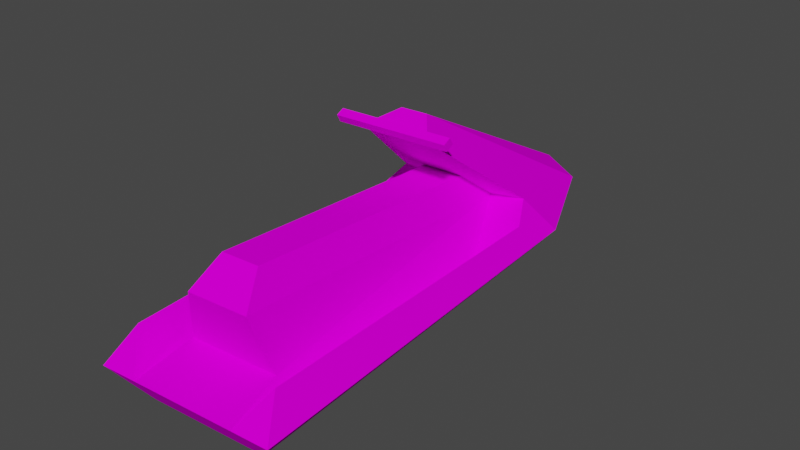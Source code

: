 # Source: spn_jetski1.blend  (saved by Blender 3.3.6; exported with 4.5.12 LTS)
import bpy
from mathutils import Matrix  # noqa: F401  (used for matrix-valued properties, if any)

bpy.ops.wm.read_factory_settings(use_empty=True)
scene = bpy.context.scene
scene.name = 'Scene'

# ---- collections
col_collection = bpy.data.collections.new('Collection'); scene.collection.children.link(col_collection)

# ---- images (referenced by path relative to the original .blend; pixels are not part of the script)
import os
ASSET_DIR = os.environ.get("B2B_ASSET_DIR", "")  # directory of the original .blend (textures are referenced by path, not embedded)
HERE = os.path.dirname(os.path.abspath(__file__))  # packed textures are extracted next to this script under _unpacked/

def load_image(name, relpath, width, height, colorspace="sRGB"):
    """Load a texture the original file referenced (path relative to the .blend, or extracted next to this script)."""
    p = next((c for c in (os.path.join(HERE, relpath), os.path.join(ASSET_DIR, relpath)) if relpath and os.path.exists(c)), "")
    if p:
        img = bpy.data.images.load(p, check_existing=True)
        img.name = name
    else:  # same state as the original file: an image datablock whose file is absent (Cycles renders it pink)
        img = bpy.data.images.new(name, width, height)
        img.source = "FILE"
        img.filepath = "//" + (relpath or name)
    img.colorspace_settings.name = colorspace
    return img
img_level5_jetskipage2_png = load_image('level5_jetskipage2.png', 'level5_jetskipage2.png', 1024, 1024, 'sRGB')

# ---- materials (node trees are filled in below, after node groups)
mat_level5_jetskipage2 = bpy.data.materials.new('level5_jetskipage2')
mat_level5_jetskipage2.alpha_threshold = 0.0
mat_level5_jetskipage2.use_transparent_shadow = False
mat_level5_jetskipage2.diffuse_color = (1.0, 1.0, 1.0, 1.0)
mat_level5_jetskipage2.roughness = 0.5

# ---- material node trees
mat_level5_jetskipage2.use_nodes = True; mat_level5_jetskipage2.node_tree.nodes.clear()
_N = mat_level5_jetskipage2.node_tree.nodes; _L = mat_level5_jetskipage2.node_tree.links
n0 = _N.new('ShaderNodeBsdfDiffuse'); n0.name = 'Diffuse BSDF'; n0.location = (0, 0)
n1 = _N.new('ShaderNodeTexImage'); n1.name = 'Image Texture'; n1.location = (0, 0)
n1.image = img_level5_jetskipage2_png
n2 = _N.new('ShaderNodeOutputMaterial'); n2.name = 'Material Output'; n2.location = (0, 0)
_L.new(n0.outputs[0], n2.inputs[0])
_L.new(n1.outputs[0], n0.inputs[0])
n2.is_active_output = True

# ---- world
world_world = bpy.data.worlds.new('World'); scene.world = world_world
world_world.use_nodes = True; world_world.node_tree.nodes.clear()
_N = world_world.node_tree.nodes; _L = world_world.node_tree.links
n0 = _N.new('ShaderNodeOutputWorld'); n0.name = 'World Output'; n0.location = (300, 300)
n1 = _N.new('ShaderNodeBackground'); n1.name = 'Background'; n1.location = (10, 300)
n1.inputs[0].default_value = (0.05088, 0.05088, 0.05088, 1.0)
_L.new(n1.outputs[0], n0.inputs[0])
n0.is_active_output = True
world_world.color = (0.05088, 0.05088, 0.05088)
world_world.use_sun_shadow = False
world_world.sun_shadow_jitter_overblur = 0.0

# ---- meshes
me_track6_pmd4_mesh = bpy.data.meshes.new('TRACK6.PMD4.mesh')
me_track6_pmd4_mesh.from_pydata([(-6.226, 10.57, 8.855), (-2.964, 1.65, 15.95), (-1.343, 4.111, 16.93), (-4.984, 22.14, 6.017), (-1.271, 24.89, 6.204), (2.771, 1.943, 15.95), (0.9065, 4.226, 16.94), (-2.133, 7.783, 10.82), (-3.175, 10.75, 8.451), (3.384, -16.41, 10.55), (2.282, -14.18, 12.75), (-0.8311, -14.34, 12.75), (-1.698, -16.67, 10.54), (4.516, -15.28, 6.121), (-2.935, -15.66, 6.117), (-3.266, -20.43, 4.977), (5.332, -19.99, 4.982), (-8.105, 12.74, 5.756), (-5.124, -18.27, 7.586), (-6.276, -20.59, 4.976), (-3.965, -18.45, 2.128), (0.8097, -15.78, 0.0), (5.828, -17.95, 2.133), (-6.226, 12.73, 3.569), (-0.601, 11.83, 1.029), (-4.182, 19.45, 3.969), (-1.094, 21.46, 3.025), (-6.99, 8.588, 7.491), (-4.839, 5.318, 4.591), (1.326, 7.96, 10.82), (-4.857, 1.232, 15.81), (-4.84, 0.8937, 16.42), (-4.875, 1.581, 16.74), (-4.896, 1.999, 16.13), (4.679, 2.069, 16.75), (4.658, 2.487, 16.14), (4.714, 1.382, 16.43), (4.697, 1.72, 15.81), (2.704, 22.53, 6.021), (5.115, 11.15, 8.861), (2.061, 11.02, 8.454), (8.343, -19.84, 4.983), (4.275, 5.783, 4.596), (6.079, 9.255, 7.498), (6.767, 13.5, 5.764), (6.958, -17.65, 7.592), (2.182, 19.78, 3.972), (4.901, 13.3, 3.575)], [], [(3, 0, 1, 2), (2, 4, 3), (6, 2, 1, 5), (8, 7, 1, 0), (12, 9, 10, 11), (16, 13, 14, 15), (3, 17, 0), (15, 18, 19), (22, 20, 21), (24, 21, 20, 23), (26, 24, 23, 25), (27, 17, 19, 18), (18, 15, 28, 27), (14, 13, 9, 12), (25, 23, 17, 3), (8, 14, 12), (0, 17, 27), (11, 10, 29, 7), (8, 12, 11, 7), (26, 25, 3), (1, 7, 29, 5), (26, 3, 4), (20, 15, 19), (0, 27, 28, 8), (6, 4, 2), (17, 23, 20, 19), (22, 16, 15, 20), (15, 14, 8, 28), (33, 30, 31, 32), (35, 33, 32, 34), (34, 32, 31, 36), (36, 31, 30, 37), (37, 30, 33, 35), (36, 37, 35, 34), (39, 38, 6, 5), (4, 6, 38), (38, 26, 4), (29, 40, 39, 5), (16, 22, 41), (43, 39, 40, 42), (44, 38, 39), (45, 16, 41), (46, 26, 38), (21, 24, 47, 22), (24, 26, 46, 47), (44, 43, 45, 41), (16, 45, 43, 42), (47, 44, 41, 22), (47, 46, 38, 44), (13, 40, 9), (44, 39, 43), (13, 16, 42, 40), (9, 40, 29, 10)])
_uv = me_track6_pmd4_mesh.uv_layers.new(name='UVMap')
_uv.uv.foreach_set('vector', [0.05763, 0.1287, 0.3071, 0.2398, 0.4964, 0.4744, 0.4423, 0.499, 0.4423, 0.499, 0.00066, 0.1287, 0.05763, 0.1287, 0.4423, 0.499, 0.4423, 0.499, 0.4964, 0.4744, 0.4964, 0.4744, 0.4002, 0.312, 0.4614, 0.3904, 0.4964, 0.4744, 0.3071, 0.2398, 0.9964, 0.4335, 0.9964, 0.4335, 0.9489, 0.4952, 0.9489, 0.4952, 1.093, 0.273, 0.9864, 0.2971, 0.9864, 0.2971, 1.093, 0.273, 0.05763, 0.1287, 0.2621, 0.1411, 0.3071, 0.2398, 0.9968, 0.1904, 0.9471, 0.2645, 0.9968, 0.1904, 0.961, 0.09975, 0.961, 0.09975, 0.911, 0.02997, 0.2981, 0.000641, 0.911, 0.02997, 0.961, 0.09975, 0.2679, 0.07507, 0.08178, 0.03999, 0.2981, 0.000641, 0.2679, 0.07507, 0.1211, 0.07267, 0.3522, 0.2028, 0.2621, 0.1411, 0.9968, 0.1904, 0.9471, 0.2645, 0.9471, 0.2645, 1.001, 0.2175, 0.4314, 0.1659, 0.3522, 0.2028, 0.9864, 0.2971, 0.9864, 0.2971, 0.9964, 0.4335, 0.9964, 0.4335, 0.1211, 0.07267, 0.2679, 0.07507, 0.2621, 0.1411, 0.05763, 0.1287, 0.3991, 0.3101, 0.9864, 0.2971, 0.9964, 0.4335, 0.3071, 0.2398, 0.2621, 0.1411, 0.3522, 0.2028, 0.9489, 0.4952, 0.9489, 0.4952, 0.4621, 0.3884, 0.4621, 0.3884, 0.3991, 0.3101, 0.9964, 0.4335, 0.9489, 0.4952, 0.4621, 0.3884, 0.08178, 0.03999, 0.1211, 0.07267, 0.05763, 0.1287, 0.4964, 0.4744, 0.4614, 0.3912, 0.4614, 0.3912, 0.4964, 0.4744, 0.08178, 0.03999, 0.05763, 0.1287, 0.00066, 0.1287, 0.961, 0.09975, 0.9968, 0.1904, 0.9968, 0.1904, 0.3071, 0.2398, 0.3522, 0.2028, 0.5227, 0.206, 0.4002, 0.3112, 0.4423, 0.499, 0.00066, 0.1287, 0.4423, 0.499, 0.2621, 0.1411, 0.2679, 0.07507, 0.961, 0.09975, 0.9968, 0.1904, 0.961, 0.09975, 0.9968, 0.1904, 0.9968, 0.1904, 0.961, 0.09975, 1.093, 0.273, 0.9864, 0.2971, 0.3991, 0.3101, 0.5234, 0.2049, 0.4862, 0.479, 0.5037, 0.4708, 0.5102, 0.4903, 0.4945, 0.4985, 0.4862, 0.479, 0.4862, 0.479, 0.4945, 0.4985, 0.4945, 0.4985, 0.4945, 0.4985, 0.4945, 0.4985, 0.5102, 0.4903, 0.5102, 0.4903, 0.5102, 0.4903, 0.5102, 0.4903, 0.5037, 0.4708, 0.5037, 0.4708, 0.5037, 0.4708, 0.5037, 0.4708, 0.4862, 0.479, 0.4862, 0.479, 0.5102, 0.4903, 0.5037, 0.4708, 0.4862, 0.479, 0.4945, 0.4985, 0.3071, 0.2398, 0.05763, 0.1287, 0.4423, 0.499, 0.4964, 0.4744, 0.00066, 0.1287, 0.4423, 0.499, 0.05763, 0.1287, 0.05763, 0.1287, 0.08178, 0.03999, 0.00066, 0.1287, 0.4614, 0.3904, 0.4002, 0.312, 0.3071, 0.2398, 0.4964, 0.4744, 0.9968, 0.1904, 0.961, 0.09975, 0.9968, 0.1904, 0.3522, 0.2028, 0.3071, 0.2398, 0.4002, 0.3112, 0.5227, 0.206, 0.2621, 0.1411, 0.05763, 0.1287, 0.3071, 0.2398, 0.9471, 0.2645, 0.9968, 0.1904, 0.9968, 0.1904, 0.1211, 0.07267, 0.08178, 0.03999, 0.05763, 0.1287, 0.911, 0.02997, 0.2981, 0.000641, 0.2679, 0.07507, 0.961, 0.09975, 0.2981, 0.000641, 0.08178, 0.03999, 0.1211, 0.07267, 0.2679, 0.07507, 0.2621, 0.1411, 0.3522, 0.2028, 0.9471, 0.2645, 0.9968, 0.1904, 0.9968, 0.2175, 0.9471, 0.2645, 0.3522, 0.2028, 0.4314, 0.1659, 0.2679, 0.07507, 0.2621, 0.1411, 0.9968, 0.1904, 0.961, 0.09975, 0.2679, 0.07507, 0.1211, 0.07267, 0.05763, 0.1287, 0.2621, 0.1411, 0.9864, 0.2971, 0.3991, 0.3101, 0.9964, 0.4335, 0.2621, 0.1411, 0.3071, 0.2398, 0.3522, 0.2028, 0.9864, 0.2971, 1.093, 0.273, 0.5234, 0.2049, 0.3991, 0.3101, 1.003, 0.4335, 0.3991, 0.3101, 0.4621, 0.3884, 0.9489, 0.4952])
me_track6_pmd4_mesh.materials.append(mat_level5_jetskipage2)
me_track6_pmd4_mesh.use_remesh_preserve_volume = False
me_track6_pmd4_mesh.use_remesh_preserve_attributes = False
me_track6_pmd4_mesh.use_mirror_vertex_groups = False
me_track6_pmd4_mesh.update()

# ---- objects
ob_main = bpy.data.objects.new('main', me_track6_pmd4_mesh)

# ---- transforms, parenting, visibility, modifiers, constraints
ob_main.location = (0.0, 0.0, 0.0)
ob_main.lineart.crease_threshold = 0.0

# ---- collection membership
col_collection.objects.link(ob_main)

# ---- scene / render settings (as saved in the file)
scene.frame_start = 1; scene.frame_end = 250; scene.frame_set(1)
scene.render.engine = 'BLENDER_EEVEE_NEXT'
scene.cycles.sampling_pattern = 'TABULATED_SOBOL'
scene.cycles.use_light_tree = False
scene.view_settings.view_transform = 'Filmic'
bpy.context.view_layer.update()

# ---- added for rendering (the .blend has no active camera and no usable light): camera, sun
cam_auto = bpy.data.cameras.new('AutoCamera')
cam_auto.lens = 50.0
cam_auto.sensor_width = 36.0
cam_auto.clip_end = 1000.0
ob_auto_camera = bpy.data.objects.new('AutoCamera', cam_auto)
scene.collection.objects.link(ob_auto_camera)
ob_auto_camera.location = (47.5298, -54.7392, 46.3967)
ob_auto_camera.rotation_euler = (1.09748, -7.21219e-08, 0.694738)
scene.camera = ob_auto_camera
light_auto_sun = bpy.data.lights.new('AutoSun', 'SUN')
light_auto_sun.energy = 3.0
light_auto_sun.angle = 0.0523599
ob_auto_sun = bpy.data.objects.new('AutoSun', light_auto_sun)
scene.collection.objects.link(ob_auto_sun)
ob_auto_sun.rotation_euler = (0.872665, 0.174533, 0.523599)
bpy.context.view_layer.update()
